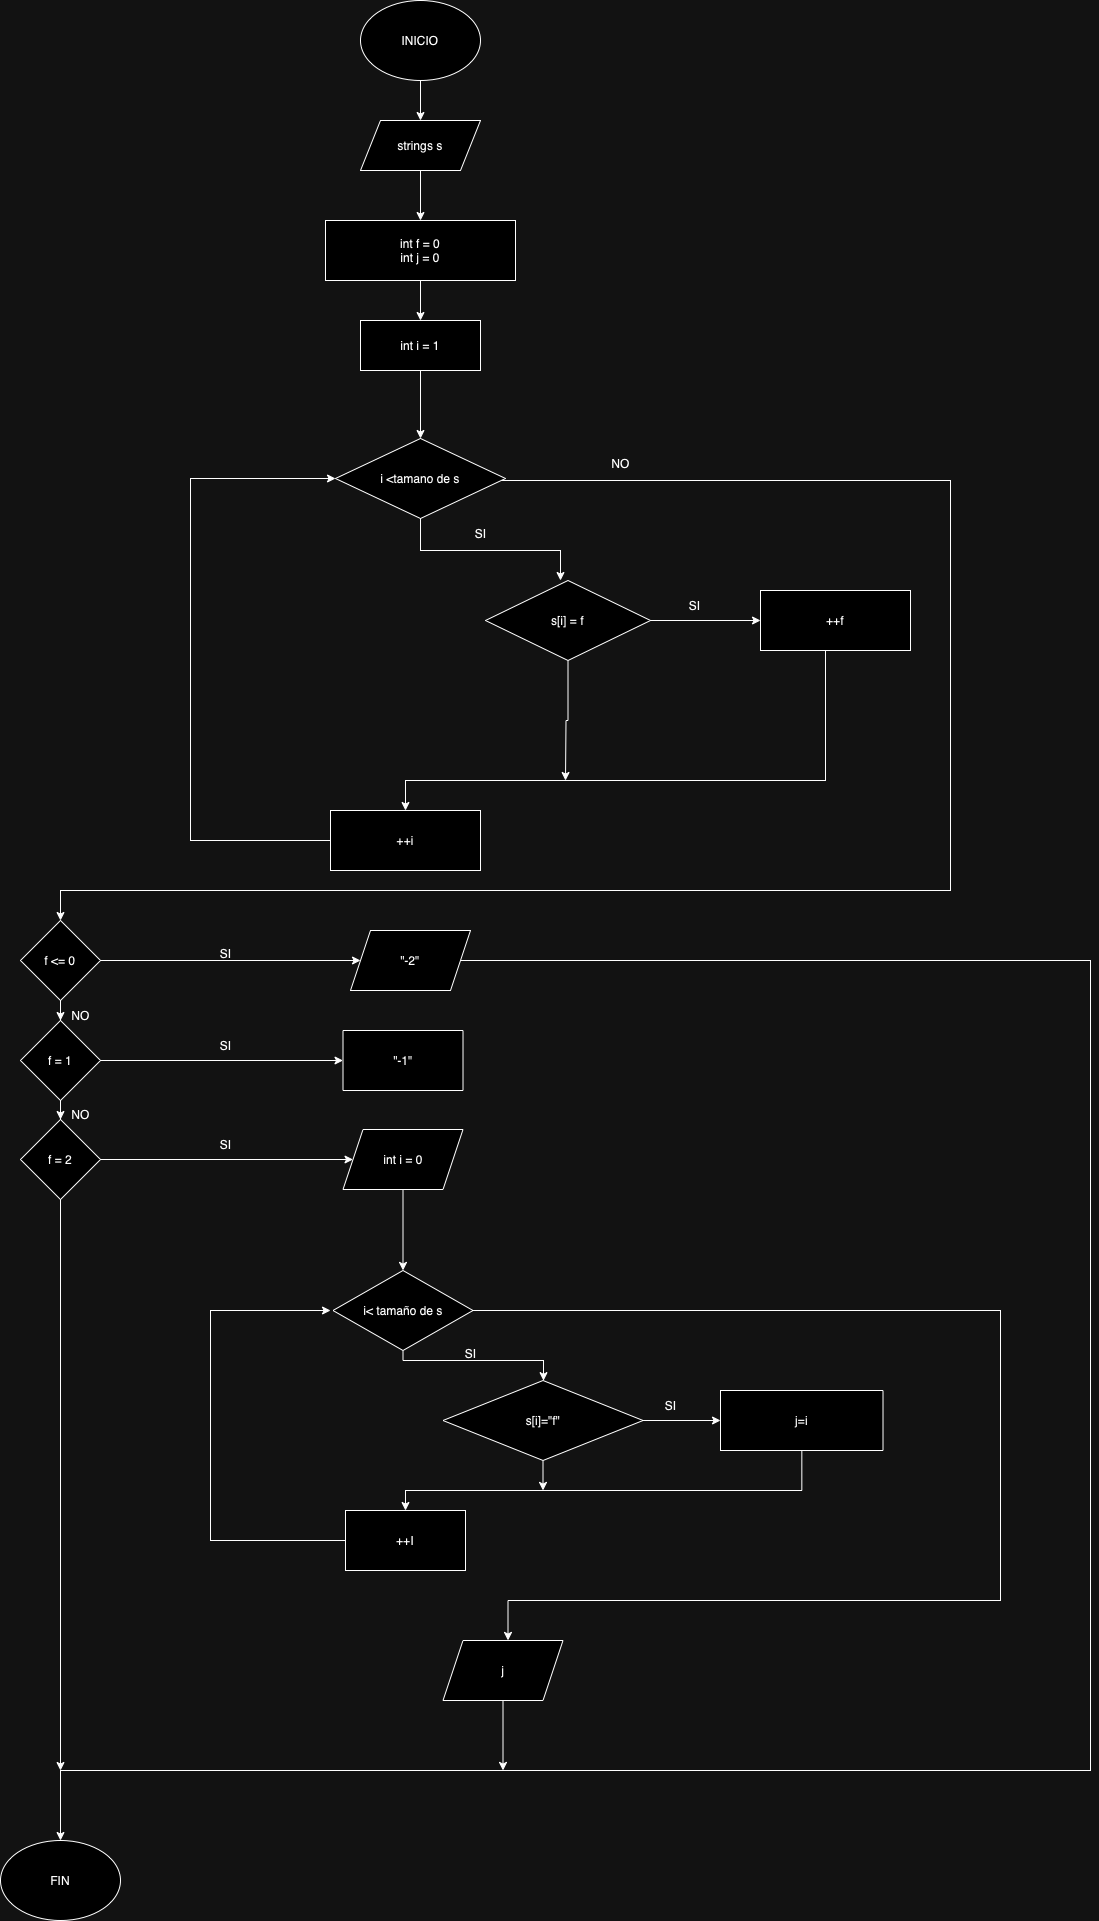

The diagram above was exported from draw.io. Its source (the exported page's mxGraphModel, read from the mxfile embedded in the PNG):
<mxGraphModel dx="2135" dy="1060" grid="1" gridSize="10" guides="1" tooltips="1" connect="1" arrows="1" fold="1" page="1" pageScale="1" pageWidth="827" pageHeight="1169" math="0" shadow="0">
  <root>
    <mxCell id="0" />
    <mxCell id="1" parent="0" />
    <mxCell id="eUImo1b9mgB6CXRtKtQU-3" value="" style="edgeStyle=orthogonalEdgeStyle;rounded=0;orthogonalLoop=1;jettySize=auto;html=1;" edge="1" parent="1" source="eUImo1b9mgB6CXRtKtQU-1" target="eUImo1b9mgB6CXRtKtQU-2">
      <mxGeometry relative="1" as="geometry" />
    </mxCell>
    <mxCell id="eUImo1b9mgB6CXRtKtQU-1" value="INICIO" style="ellipse;whiteSpace=wrap;html=1;" vertex="1" parent="1">
      <mxGeometry x="80" y="50" width="120" height="80" as="geometry" />
    </mxCell>
    <mxCell id="eUImo1b9mgB6CXRtKtQU-5" value="" style="edgeStyle=orthogonalEdgeStyle;rounded=0;orthogonalLoop=1;jettySize=auto;html=1;" edge="1" parent="1" source="eUImo1b9mgB6CXRtKtQU-2" target="eUImo1b9mgB6CXRtKtQU-4">
      <mxGeometry relative="1" as="geometry" />
    </mxCell>
    <mxCell id="eUImo1b9mgB6CXRtKtQU-2" value="strings s" style="shape=parallelogram;perimeter=parallelogramPerimeter;whiteSpace=wrap;html=1;fixedSize=1;" vertex="1" parent="1">
      <mxGeometry x="80" y="170" width="120" height="50" as="geometry" />
    </mxCell>
    <mxCell id="eUImo1b9mgB6CXRtKtQU-22" value="" style="edgeStyle=orthogonalEdgeStyle;rounded=0;orthogonalLoop=1;jettySize=auto;html=1;entryX=0.5;entryY=0;entryDx=0;entryDy=0;" edge="1" parent="1" source="eUImo1b9mgB6CXRtKtQU-4" target="eUImo1b9mgB6CXRtKtQU-26">
      <mxGeometry relative="1" as="geometry">
        <mxPoint x="140" y="340" as="targetPoint" />
      </mxGeometry>
    </mxCell>
    <mxCell id="eUImo1b9mgB6CXRtKtQU-4" value="int f = 0&lt;div&gt;int j = 0&lt;/div&gt;" style="whiteSpace=wrap;html=1;" vertex="1" parent="1">
      <mxGeometry x="45" y="270" width="190" height="60" as="geometry" />
    </mxCell>
    <mxCell id="eUImo1b9mgB6CXRtKtQU-9" style="edgeStyle=orthogonalEdgeStyle;rounded=0;orthogonalLoop=1;jettySize=auto;html=1;" edge="1" parent="1" source="eUImo1b9mgB6CXRtKtQU-6">
      <mxGeometry relative="1" as="geometry">
        <mxPoint x="280" y="630" as="targetPoint" />
        <Array as="points">
          <mxPoint x="140" y="600" />
          <mxPoint x="280" y="600" />
          <mxPoint x="280" y="630" />
        </Array>
      </mxGeometry>
    </mxCell>
    <mxCell id="eUImo1b9mgB6CXRtKtQU-19" style="edgeStyle=orthogonalEdgeStyle;rounded=0;orthogonalLoop=1;jettySize=auto;html=1;entryX=0;entryY=0.5;entryDx=0;entryDy=0;" edge="1" parent="1" source="eUImo1b9mgB6CXRtKtQU-6" target="eUImo1b9mgB6CXRtKtQU-65">
      <mxGeometry relative="1" as="geometry">
        <mxPoint x="115" y="970" as="targetPoint" />
        <Array as="points">
          <mxPoint x="670" y="530" />
          <mxPoint x="670" y="940" />
          <mxPoint x="-220" y="940" />
        </Array>
      </mxGeometry>
    </mxCell>
    <mxCell id="eUImo1b9mgB6CXRtKtQU-6" value="i &amp;lt;tamano de s" style="rhombus;whiteSpace=wrap;html=1;" vertex="1" parent="1">
      <mxGeometry x="55" y="488" width="170" height="80" as="geometry" />
    </mxCell>
    <mxCell id="eUImo1b9mgB6CXRtKtQU-15" style="edgeStyle=orthogonalEdgeStyle;rounded=0;orthogonalLoop=1;jettySize=auto;html=1;entryX=0;entryY=0.5;entryDx=0;entryDy=0;" edge="1" parent="1" source="eUImo1b9mgB6CXRtKtQU-12" target="eUImo1b9mgB6CXRtKtQU-6">
      <mxGeometry relative="1" as="geometry">
        <mxPoint x="-60" y="520" as="targetPoint" />
        <Array as="points">
          <mxPoint x="-90" y="890" />
          <mxPoint x="-90" y="528" />
        </Array>
      </mxGeometry>
    </mxCell>
    <mxCell id="eUImo1b9mgB6CXRtKtQU-12" value="++i" style="rounded=0;whiteSpace=wrap;html=1;" vertex="1" parent="1">
      <mxGeometry x="50" y="860" width="150" height="60" as="geometry" />
    </mxCell>
    <mxCell id="eUImo1b9mgB6CXRtKtQU-24" value="SI" style="text;html=1;align=center;verticalAlign=middle;resizable=0;points=[];autosize=1;strokeColor=none;fillColor=none;" vertex="1" parent="1">
      <mxGeometry x="185" y="568" width="30" height="30" as="geometry" />
    </mxCell>
    <mxCell id="eUImo1b9mgB6CXRtKtQU-25" value="NO" style="text;html=1;align=center;verticalAlign=middle;resizable=0;points=[];autosize=1;strokeColor=none;fillColor=none;" vertex="1" parent="1">
      <mxGeometry x="320" y="498" width="40" height="30" as="geometry" />
    </mxCell>
    <mxCell id="eUImo1b9mgB6CXRtKtQU-28" value="" style="edgeStyle=orthogonalEdgeStyle;rounded=0;orthogonalLoop=1;jettySize=auto;html=1;" edge="1" parent="1" source="eUImo1b9mgB6CXRtKtQU-26" target="eUImo1b9mgB6CXRtKtQU-6">
      <mxGeometry relative="1" as="geometry" />
    </mxCell>
    <mxCell id="eUImo1b9mgB6CXRtKtQU-26" value="int i = 1" style="rounded=0;whiteSpace=wrap;html=1;" vertex="1" parent="1">
      <mxGeometry x="80" y="370" width="120" height="50" as="geometry" />
    </mxCell>
    <mxCell id="eUImo1b9mgB6CXRtKtQU-32" value="" style="edgeStyle=orthogonalEdgeStyle;rounded=0;orthogonalLoop=1;jettySize=auto;html=1;" edge="1" parent="1" source="eUImo1b9mgB6CXRtKtQU-29" target="eUImo1b9mgB6CXRtKtQU-31">
      <mxGeometry relative="1" as="geometry" />
    </mxCell>
    <mxCell id="eUImo1b9mgB6CXRtKtQU-35" style="edgeStyle=orthogonalEdgeStyle;rounded=0;orthogonalLoop=1;jettySize=auto;html=1;exitX=0.5;exitY=1;exitDx=0;exitDy=0;" edge="1" parent="1" source="eUImo1b9mgB6CXRtKtQU-29">
      <mxGeometry relative="1" as="geometry">
        <mxPoint x="285" y="830" as="targetPoint" />
      </mxGeometry>
    </mxCell>
    <mxCell id="eUImo1b9mgB6CXRtKtQU-29" value="s[i] = f" style="rhombus;whiteSpace=wrap;html=1;" vertex="1" parent="1">
      <mxGeometry x="205" y="630" width="165" height="80" as="geometry" />
    </mxCell>
    <mxCell id="eUImo1b9mgB6CXRtKtQU-34" style="edgeStyle=orthogonalEdgeStyle;rounded=0;orthogonalLoop=1;jettySize=auto;html=1;entryX=0.5;entryY=0;entryDx=0;entryDy=0;" edge="1" parent="1" source="eUImo1b9mgB6CXRtKtQU-31" target="eUImo1b9mgB6CXRtKtQU-12">
      <mxGeometry relative="1" as="geometry">
        <mxPoint x="120" y="830" as="targetPoint" />
        <Array as="points">
          <mxPoint x="545" y="830" />
          <mxPoint x="125" y="830" />
        </Array>
      </mxGeometry>
    </mxCell>
    <mxCell id="eUImo1b9mgB6CXRtKtQU-31" value="++f" style="whiteSpace=wrap;html=1;" vertex="1" parent="1">
      <mxGeometry x="480" y="640" width="150" height="60" as="geometry" />
    </mxCell>
    <mxCell id="eUImo1b9mgB6CXRtKtQU-33" value="SI" style="text;html=1;align=center;verticalAlign=middle;resizable=0;points=[];autosize=1;strokeColor=none;fillColor=none;" vertex="1" parent="1">
      <mxGeometry x="399" y="640" width="30" height="30" as="geometry" />
    </mxCell>
    <mxCell id="eUImo1b9mgB6CXRtKtQU-43" value="" style="edgeStyle=orthogonalEdgeStyle;rounded=0;orthogonalLoop=1;jettySize=auto;html=1;exitX=0.5;exitY=1;exitDx=0;exitDy=0;" edge="1" parent="1" source="eUImo1b9mgB6CXRtKtQU-76" target="eUImo1b9mgB6CXRtKtQU-42">
      <mxGeometry relative="1" as="geometry">
        <mxPoint x="122.5" y="1250" as="sourcePoint" />
      </mxGeometry>
    </mxCell>
    <mxCell id="eUImo1b9mgB6CXRtKtQU-46" style="edgeStyle=orthogonalEdgeStyle;rounded=0;orthogonalLoop=1;jettySize=auto;html=1;" edge="1" parent="1" source="eUImo1b9mgB6CXRtKtQU-42" target="eUImo1b9mgB6CXRtKtQU-44">
      <mxGeometry relative="1" as="geometry">
        <Array as="points">
          <mxPoint x="123" y="1410" />
          <mxPoint x="263" y="1410" />
        </Array>
      </mxGeometry>
    </mxCell>
    <mxCell id="eUImo1b9mgB6CXRtKtQU-63" style="edgeStyle=orthogonalEdgeStyle;rounded=0;orthogonalLoop=1;jettySize=auto;html=1;entryX=0.5;entryY=0;entryDx=0;entryDy=0;" edge="1" parent="1" source="eUImo1b9mgB6CXRtKtQU-42">
      <mxGeometry relative="1" as="geometry">
        <mxPoint x="227.5" y="1689.9999999999995" as="targetPoint" />
        <Array as="points">
          <mxPoint x="720" y="1360" />
          <mxPoint x="720" y="1650" />
          <mxPoint x="228" y="1650" />
        </Array>
      </mxGeometry>
    </mxCell>
    <mxCell id="eUImo1b9mgB6CXRtKtQU-42" value="i&amp;lt; tamaño de s" style="rhombus;whiteSpace=wrap;html=1;rounded=0;" vertex="1" parent="1">
      <mxGeometry x="52.5" y="1320" width="140" height="80" as="geometry" />
    </mxCell>
    <mxCell id="eUImo1b9mgB6CXRtKtQU-52" value="" style="edgeStyle=orthogonalEdgeStyle;rounded=0;orthogonalLoop=1;jettySize=auto;html=1;" edge="1" parent="1" source="eUImo1b9mgB6CXRtKtQU-44" target="eUImo1b9mgB6CXRtKtQU-51">
      <mxGeometry relative="1" as="geometry" />
    </mxCell>
    <mxCell id="eUImo1b9mgB6CXRtKtQU-85" style="edgeStyle=orthogonalEdgeStyle;rounded=0;orthogonalLoop=1;jettySize=auto;html=1;" edge="1" parent="1" source="eUImo1b9mgB6CXRtKtQU-44">
      <mxGeometry relative="1" as="geometry">
        <mxPoint x="262.5" y="1540" as="targetPoint" />
      </mxGeometry>
    </mxCell>
    <mxCell id="eUImo1b9mgB6CXRtKtQU-44" value="s[i]=&quot;f&quot;" style="rhombus;whiteSpace=wrap;html=1;" vertex="1" parent="1">
      <mxGeometry x="162.5" y="1430" width="200" height="80" as="geometry" />
    </mxCell>
    <mxCell id="eUImo1b9mgB6CXRtKtQU-47" value="SI" style="text;html=1;align=center;verticalAlign=middle;resizable=0;points=[];autosize=1;strokeColor=none;fillColor=none;" vertex="1" parent="1">
      <mxGeometry x="175" y="1388" width="30" height="30" as="geometry" />
    </mxCell>
    <mxCell id="eUImo1b9mgB6CXRtKtQU-50" style="edgeStyle=orthogonalEdgeStyle;rounded=0;orthogonalLoop=1;jettySize=auto;html=1;" edge="1" parent="1" source="eUImo1b9mgB6CXRtKtQU-48">
      <mxGeometry relative="1" as="geometry">
        <mxPoint x="50" y="1360" as="targetPoint" />
        <Array as="points">
          <mxPoint x="-70" y="1590" />
          <mxPoint x="-70" y="1360" />
        </Array>
      </mxGeometry>
    </mxCell>
    <mxCell id="eUImo1b9mgB6CXRtKtQU-48" value="++I" style="rounded=0;whiteSpace=wrap;html=1;" vertex="1" parent="1">
      <mxGeometry x="65" y="1560" width="120" height="60" as="geometry" />
    </mxCell>
    <mxCell id="eUImo1b9mgB6CXRtKtQU-64" style="edgeStyle=orthogonalEdgeStyle;rounded=0;orthogonalLoop=1;jettySize=auto;html=1;entryX=0.5;entryY=0;entryDx=0;entryDy=0;" edge="1" parent="1" source="eUImo1b9mgB6CXRtKtQU-51" target="eUImo1b9mgB6CXRtKtQU-48">
      <mxGeometry relative="1" as="geometry">
        <mxPoint x="120" y="1540" as="targetPoint" />
        <Array as="points">
          <mxPoint x="521" y="1540" />
          <mxPoint x="125" y="1540" />
        </Array>
      </mxGeometry>
    </mxCell>
    <mxCell id="eUImo1b9mgB6CXRtKtQU-51" value="j=i" style="whiteSpace=wrap;html=1;" vertex="1" parent="1">
      <mxGeometry x="440" y="1440" width="162.5" height="60" as="geometry" />
    </mxCell>
    <mxCell id="eUImo1b9mgB6CXRtKtQU-53" value="SI" style="text;html=1;align=center;verticalAlign=middle;resizable=0;points=[];autosize=1;strokeColor=none;fillColor=none;" vertex="1" parent="1">
      <mxGeometry x="375" y="1440" width="30" height="30" as="geometry" />
    </mxCell>
    <mxCell id="eUImo1b9mgB6CXRtKtQU-71" value="" style="edgeStyle=orthogonalEdgeStyle;rounded=0;orthogonalLoop=1;jettySize=auto;html=1;" edge="1" parent="1" source="eUImo1b9mgB6CXRtKtQU-65" target="eUImo1b9mgB6CXRtKtQU-70">
      <mxGeometry relative="1" as="geometry" />
    </mxCell>
    <mxCell id="eUImo1b9mgB6CXRtKtQU-78" value="" style="edgeStyle=orthogonalEdgeStyle;rounded=0;orthogonalLoop=1;jettySize=auto;html=1;entryX=0.5;entryY=0;entryDx=0;entryDy=0;" edge="1" parent="1" source="eUImo1b9mgB6CXRtKtQU-65" target="eUImo1b9mgB6CXRtKtQU-67">
      <mxGeometry relative="1" as="geometry" />
    </mxCell>
    <mxCell id="eUImo1b9mgB6CXRtKtQU-65" value="f &amp;lt;= 0" style="rhombus;whiteSpace=wrap;html=1;direction=south;" vertex="1" parent="1">
      <mxGeometry x="-260" y="970" width="80" height="80" as="geometry" />
    </mxCell>
    <mxCell id="eUImo1b9mgB6CXRtKtQU-73" value="" style="edgeStyle=orthogonalEdgeStyle;rounded=0;orthogonalLoop=1;jettySize=auto;html=1;" edge="1" parent="1" source="eUImo1b9mgB6CXRtKtQU-67" target="eUImo1b9mgB6CXRtKtQU-72">
      <mxGeometry relative="1" as="geometry" />
    </mxCell>
    <mxCell id="eUImo1b9mgB6CXRtKtQU-79" value="" style="edgeStyle=orthogonalEdgeStyle;rounded=0;orthogonalLoop=1;jettySize=auto;html=1;" edge="1" parent="1" source="eUImo1b9mgB6CXRtKtQU-67" target="eUImo1b9mgB6CXRtKtQU-68">
      <mxGeometry relative="1" as="geometry" />
    </mxCell>
    <mxCell id="eUImo1b9mgB6CXRtKtQU-67" value="f = 1" style="rhombus;whiteSpace=wrap;html=1;" vertex="1" parent="1">
      <mxGeometry x="-260" y="1070" width="80" height="80" as="geometry" />
    </mxCell>
    <mxCell id="eUImo1b9mgB6CXRtKtQU-77" value="" style="edgeStyle=orthogonalEdgeStyle;rounded=0;orthogonalLoop=1;jettySize=auto;html=1;" edge="1" parent="1" source="eUImo1b9mgB6CXRtKtQU-68" target="eUImo1b9mgB6CXRtKtQU-76">
      <mxGeometry relative="1" as="geometry" />
    </mxCell>
    <mxCell id="eUImo1b9mgB6CXRtKtQU-89" style="edgeStyle=orthogonalEdgeStyle;rounded=0;orthogonalLoop=1;jettySize=auto;html=1;" edge="1" parent="1" source="eUImo1b9mgB6CXRtKtQU-68">
      <mxGeometry relative="1" as="geometry">
        <mxPoint x="-220" y="1820" as="targetPoint" />
      </mxGeometry>
    </mxCell>
    <mxCell id="eUImo1b9mgB6CXRtKtQU-68" value="f = 2" style="rhombus;whiteSpace=wrap;html=1;direction=south;" vertex="1" parent="1">
      <mxGeometry x="-260" y="1169" width="80" height="80" as="geometry" />
    </mxCell>
    <mxCell id="eUImo1b9mgB6CXRtKtQU-88" style="edgeStyle=orthogonalEdgeStyle;rounded=0;orthogonalLoop=1;jettySize=auto;html=1;" edge="1" parent="1" source="eUImo1b9mgB6CXRtKtQU-70">
      <mxGeometry relative="1" as="geometry">
        <mxPoint x="-220" y="1890" as="targetPoint" />
        <Array as="points">
          <mxPoint x="810" y="1010" />
          <mxPoint x="810" y="1820" />
          <mxPoint x="-220" y="1820" />
          <mxPoint x="-220" y="1880" />
        </Array>
      </mxGeometry>
    </mxCell>
    <mxCell id="eUImo1b9mgB6CXRtKtQU-70" value="&quot;-2&quot;" style="shape=parallelogram;perimeter=parallelogramPerimeter;whiteSpace=wrap;html=1;fixedSize=1;" vertex="1" parent="1">
      <mxGeometry x="70" y="980" width="120" height="60" as="geometry" />
    </mxCell>
    <mxCell id="eUImo1b9mgB6CXRtKtQU-72" value="&quot;-1&quot;" style="whiteSpace=wrap;html=1;" vertex="1" parent="1">
      <mxGeometry x="62.5" y="1080" width="120" height="60" as="geometry" />
    </mxCell>
    <mxCell id="eUImo1b9mgB6CXRtKtQU-76" value="int i = 0" style="shape=parallelogram;perimeter=parallelogramPerimeter;whiteSpace=wrap;html=1;fixedSize=1;" vertex="1" parent="1">
      <mxGeometry x="62.5" y="1179" width="120" height="60" as="geometry" />
    </mxCell>
    <mxCell id="eUImo1b9mgB6CXRtKtQU-80" value="NO" style="text;html=1;align=center;verticalAlign=middle;resizable=0;points=[];autosize=1;strokeColor=none;fillColor=none;" vertex="1" parent="1">
      <mxGeometry x="-220" y="1050" width="40" height="30" as="geometry" />
    </mxCell>
    <mxCell id="eUImo1b9mgB6CXRtKtQU-81" value="NO" style="text;html=1;align=center;verticalAlign=middle;resizable=0;points=[];autosize=1;strokeColor=none;fillColor=none;" vertex="1" parent="1">
      <mxGeometry x="-220" y="1149" width="40" height="30" as="geometry" />
    </mxCell>
    <mxCell id="eUImo1b9mgB6CXRtKtQU-82" value="SI" style="text;html=1;align=center;verticalAlign=middle;resizable=0;points=[];autosize=1;strokeColor=none;fillColor=none;" vertex="1" parent="1">
      <mxGeometry x="-70" y="988" width="30" height="30" as="geometry" />
    </mxCell>
    <mxCell id="eUImo1b9mgB6CXRtKtQU-83" value="SI" style="text;html=1;align=center;verticalAlign=middle;resizable=0;points=[];autosize=1;strokeColor=none;fillColor=none;" vertex="1" parent="1">
      <mxGeometry x="-70" y="1080" width="30" height="30" as="geometry" />
    </mxCell>
    <mxCell id="eUImo1b9mgB6CXRtKtQU-84" value="SI" style="text;html=1;align=center;verticalAlign=middle;resizable=0;points=[];autosize=1;strokeColor=none;fillColor=none;" vertex="1" parent="1">
      <mxGeometry x="-70" y="1179" width="30" height="30" as="geometry" />
    </mxCell>
    <mxCell id="eUImo1b9mgB6CXRtKtQU-90" style="edgeStyle=orthogonalEdgeStyle;rounded=0;orthogonalLoop=1;jettySize=auto;html=1;" edge="1" parent="1" source="eUImo1b9mgB6CXRtKtQU-86">
      <mxGeometry relative="1" as="geometry">
        <mxPoint x="222.5" y="1820" as="targetPoint" />
      </mxGeometry>
    </mxCell>
    <mxCell id="eUImo1b9mgB6CXRtKtQU-86" value="j" style="shape=parallelogram;perimeter=parallelogramPerimeter;whiteSpace=wrap;html=1;fixedSize=1;" vertex="1" parent="1">
      <mxGeometry x="162.5" y="1690" width="120" height="60" as="geometry" />
    </mxCell>
    <mxCell id="eUImo1b9mgB6CXRtKtQU-87" value="FIN" style="ellipse;whiteSpace=wrap;html=1;" vertex="1" parent="1">
      <mxGeometry x="-280" y="1890" width="120" height="80" as="geometry" />
    </mxCell>
  </root>
</mxGraphModel>